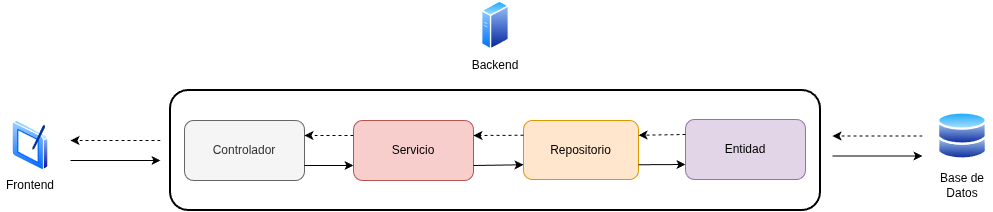

The diagram above was exported from draw.io. Its source (the exported page's mxGraphModel, read from the mxfile embedded in the PNG):
<mxGraphModel dx="1123" dy="661" grid="1" gridSize="10" guides="1" tooltips="1" connect="1" arrows="1" fold="1" page="1" pageScale="1" pageWidth="827" pageHeight="1169" math="0" shadow="0">
  <root>
    <mxCell id="0" />
    <mxCell id="1" parent="0" />
    <mxCell id="8jrZlvoK0YjVn4hHZYLu-1" parent="1" style="image;aspect=fixed;perimeter=ellipsePerimeter;html=1;align=center;shadow=0;dashed=0;spacingTop=3;image=img/lib/active_directory/databases.svg;" value="" vertex="1">
      <mxGeometry height="49" width="50" x="947" y="291" as="geometry" />
    </mxCell>
    <mxCell id="8jrZlvoK0YjVn4hHZYLu-2" parent="1" style="image;aspect=fixed;perimeter=ellipsePerimeter;html=1;align=center;shadow=0;dashed=0;spacingTop=3;image=img/lib/active_directory/tablet_pc.svg;" value="" vertex="1">
      <mxGeometry height="50" width="36.5" x="21.75" y="300" as="geometry" />
    </mxCell>
    <mxCell id="8jrZlvoK0YjVn4hHZYLu-3" parent="1" style="text;html=1;whiteSpace=wrap;strokeColor=none;fillColor=none;align=center;verticalAlign=middle;rounded=0;" value="Base de Datos" vertex="1">
      <mxGeometry height="30" width="60" x="942" y="350" as="geometry" />
    </mxCell>
    <mxCell id="8jrZlvoK0YjVn4hHZYLu-4" parent="1" style="text;html=1;whiteSpace=wrap;strokeColor=none;fillColor=none;align=center;verticalAlign=middle;rounded=0;" value="Frontend" vertex="1">
      <mxGeometry height="30" width="60" x="10" y="350" as="geometry" />
    </mxCell>
    <mxCell id="8jrZlvoK0YjVn4hHZYLu-5" parent="1" style="rounded=1;whiteSpace=wrap;html=1;fillColor=none;strokeWidth=2;" value="" vertex="1">
      <mxGeometry height="120" width="650" x="180" y="270" as="geometry" />
    </mxCell>
    <mxCell id="8jrZlvoK0YjVn4hHZYLu-6" parent="1" style="text;html=1;whiteSpace=wrap;strokeColor=none;fillColor=none;align=center;verticalAlign=middle;rounded=0;" value="Backend" vertex="1">
      <mxGeometry height="30" width="60" x="475" y="230" as="geometry" />
    </mxCell>
    <mxCell id="8jrZlvoK0YjVn4hHZYLu-7" parent="1" style="rounded=1;whiteSpace=wrap;html=1;fillColor=#f5f5f5;fontColor=#333333;strokeColor=#666666;" value="Controlador" vertex="1">
      <mxGeometry height="60" width="120" x="194" y="300" as="geometry" />
    </mxCell>
    <mxCell id="8jrZlvoK0YjVn4hHZYLu-8" parent="1" style="rounded=1;whiteSpace=wrap;html=1;fillColor=#ffe6cc;strokeColor=#d79b00;" value="Repositorio" vertex="1">
      <mxGeometry height="59" width="115" x="533" y="300" as="geometry" />
    </mxCell>
    <mxCell id="8jrZlvoK0YjVn4hHZYLu-9" parent="1" style="rounded=1;whiteSpace=wrap;html=1;fillColor=#f8cecc;strokeColor=#b85450;" value="Servicio" vertex="1">
      <mxGeometry height="60" width="120" x="363" y="300" as="geometry" />
    </mxCell>
    <mxCell id="8jrZlvoK0YjVn4hHZYLu-10" edge="1" parent="1" style="endArrow=classic;html=1;rounded=0;" value="">
      <mxGeometry height="50" relative="1" width="50" as="geometry">
        <mxPoint x="80" y="340" as="sourcePoint" />
        <mxPoint x="170" y="340" as="targetPoint" />
      </mxGeometry>
    </mxCell>
    <mxCell id="8jrZlvoK0YjVn4hHZYLu-11" parent="1" style="image;aspect=fixed;perimeter=ellipsePerimeter;html=1;align=center;shadow=0;dashed=0;spacingTop=3;image=img/lib/active_directory/generic_server.svg;" value="" vertex="1">
      <mxGeometry height="50" width="28.000000000000004" x="491" y="180" as="geometry" />
    </mxCell>
    <mxCell id="8jrZlvoK0YjVn4hHZYLu-13" edge="1" parent="1" source="8jrZlvoK0YjVn4hHZYLu-7" style="endArrow=classic;html=1;rounded=0;entryX=0;entryY=0.75;entryDx=0;entryDy=0;exitX=1;exitY=0.75;exitDx=0;exitDy=0;" target="8jrZlvoK0YjVn4hHZYLu-9" value="">
      <mxGeometry height="50" relative="1" width="50" as="geometry">
        <mxPoint x="239" y="305" as="sourcePoint" />
        <mxPoint x="244" y="355" as="targetPoint" />
      </mxGeometry>
    </mxCell>
    <mxCell id="8jrZlvoK0YjVn4hHZYLu-14" edge="1" parent="1" source="8jrZlvoK0YjVn4hHZYLu-9" style="endArrow=classic;html=1;rounded=0;entryX=0;entryY=0.75;entryDx=0;entryDy=0;exitX=1;exitY=0.75;exitDx=0;exitDy=0;" target="8jrZlvoK0YjVn4hHZYLu-8" value="">
      <mxGeometry height="50" relative="1" width="50" as="geometry">
        <mxPoint x="194" y="405" as="sourcePoint" />
        <mxPoint x="244" y="355" as="targetPoint" />
      </mxGeometry>
    </mxCell>
    <mxCell id="8jrZlvoK0YjVn4hHZYLu-15" edge="1" parent="1" style="endArrow=classic;html=1;rounded=0;" value="">
      <mxGeometry height="50" relative="1" width="50" as="geometry">
        <mxPoint x="842" y="335.5" as="sourcePoint" />
        <mxPoint x="932" y="335.5" as="targetPoint" />
      </mxGeometry>
    </mxCell>
    <mxCell id="8jrZlvoK0YjVn4hHZYLu-16" edge="1" parent="1" style="endArrow=classic;html=1;rounded=0;dashed=1;" value="">
      <mxGeometry height="50" relative="1" width="50" as="geometry">
        <mxPoint x="932" y="315.5" as="sourcePoint" />
        <mxPoint x="842" y="315.5" as="targetPoint" />
      </mxGeometry>
    </mxCell>
    <mxCell id="8jrZlvoK0YjVn4hHZYLu-17" edge="1" parent="1" source="8jrZlvoK0YjVn4hHZYLu-8" style="endArrow=classic;html=1;rounded=0;entryX=1;entryY=0.25;entryDx=0;entryDy=0;exitX=0;exitY=0.25;exitDx=0;exitDy=0;dashed=1;" target="8jrZlvoK0YjVn4hHZYLu-9" value="">
      <mxGeometry height="50" relative="1" width="50" as="geometry">
        <mxPoint x="714" y="305" as="sourcePoint" />
        <mxPoint x="624" y="305" as="targetPoint" />
      </mxGeometry>
    </mxCell>
    <mxCell id="8jrZlvoK0YjVn4hHZYLu-18" edge="1" parent="1" source="8jrZlvoK0YjVn4hHZYLu-9" style="endArrow=classic;html=1;rounded=0;entryX=1;entryY=0.25;entryDx=0;entryDy=0;exitX=0;exitY=0.25;exitDx=0;exitDy=0;dashed=1;" target="8jrZlvoK0YjVn4hHZYLu-7" value="">
      <mxGeometry height="50" relative="1" width="50" as="geometry">
        <mxPoint x="394" y="375" as="sourcePoint" />
        <mxPoint x="304" y="420" as="targetPoint" />
      </mxGeometry>
    </mxCell>
    <mxCell id="8jrZlvoK0YjVn4hHZYLu-19" edge="1" parent="1" style="endArrow=classic;html=1;rounded=0;dashed=1;" value="">
      <mxGeometry height="50" relative="1" width="50" as="geometry">
        <mxPoint x="170" y="320" as="sourcePoint" />
        <mxPoint x="80" y="320" as="targetPoint" />
      </mxGeometry>
    </mxCell>
    <mxCell id="8jrZlvoK0YjVn4hHZYLu-21" parent="1" style="rounded=1;whiteSpace=wrap;html=1;fillColor=#e1d5e7;strokeColor=#9673a6;" value="Entidad" vertex="1">
      <mxGeometry height="60" width="120" x="695" y="299" as="geometry" />
    </mxCell>
    <mxCell id="8jrZlvoK0YjVn4hHZYLu-23" edge="1" parent="1" source="8jrZlvoK0YjVn4hHZYLu-8" style="endArrow=classic;html=1;rounded=0;entryX=0;entryY=0.75;entryDx=0;entryDy=0;exitX=1;exitY=0.75;exitDx=0;exitDy=0;" target="8jrZlvoK0YjVn4hHZYLu-21" value="">
      <mxGeometry height="50" relative="1" width="50" as="geometry">
        <mxPoint x="593" y="459" as="sourcePoint" />
        <mxPoint x="707" y="384" as="targetPoint" />
      </mxGeometry>
    </mxCell>
    <mxCell id="8jrZlvoK0YjVn4hHZYLu-24" edge="1" parent="1" source="8jrZlvoK0YjVn4hHZYLu-21" style="endArrow=classic;html=1;rounded=0;entryX=1;entryY=0.25;entryDx=0;entryDy=0;exitX=0;exitY=0.25;exitDx=0;exitDy=0;dashed=1;" target="8jrZlvoK0YjVn4hHZYLu-8" value="">
      <mxGeometry height="50" relative="1" width="50" as="geometry">
        <mxPoint x="632" y="374" as="sourcePoint" />
        <mxPoint x="563" y="419" as="targetPoint" />
      </mxGeometry>
    </mxCell>
  </root>
</mxGraphModel>